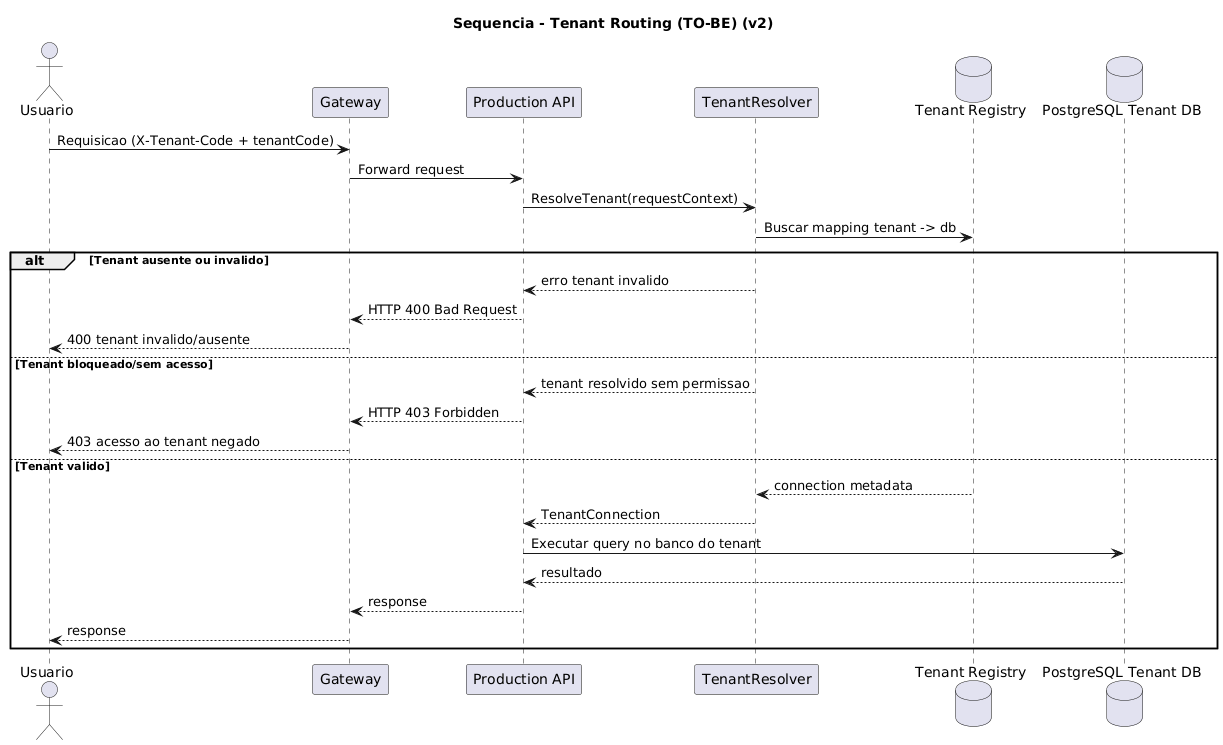

The diagram above was rendered by PlantUML. Its source (embedded in the PNG):
@startuml
title Sequencia - Tenant Routing (TO-BE) (v2)
skinparam linetype ortho

actor Usuario
participant "Gateway" as GW
participant "Production API" as PRD
participant "TenantResolver" as TR
database "Tenant Registry" as TREG
database "PostgreSQL Tenant DB" as TDB

Usuario -> GW : Requisicao (X-Tenant-Code + tenantCode)
GW -> PRD : Forward request
PRD -> TR : ResolveTenant(requestContext)
TR -> TREG : Buscar mapping tenant -> db
alt Tenant ausente ou invalido
  TR --> PRD : erro tenant invalido
  PRD --> GW : HTTP 400 Bad Request
  GW --> Usuario : 400 tenant invalido/ausente
else Tenant bloqueado/sem acesso
  TR --> PRD : tenant resolvido sem permissao
  PRD --> GW : HTTP 403 Forbidden
  GW --> Usuario : 403 acesso ao tenant negado
else Tenant valido
  TREG --> TR : connection metadata
  TR --> PRD : TenantConnection
  PRD -> TDB : Executar query no banco do tenant
  TDB --> PRD : resultado
  PRD --> GW : response
  GW --> Usuario : response
end

@enduml